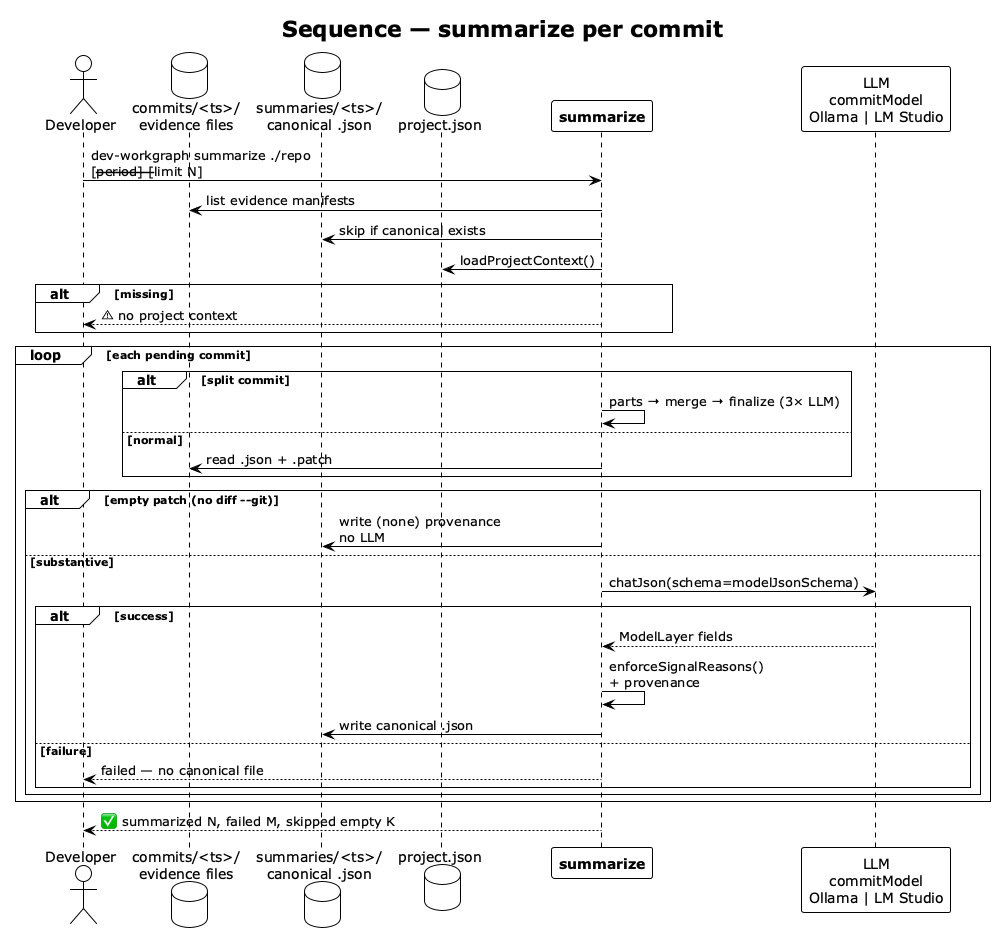

The diagram above was rendered by PlantUML. Its source (embedded in the PNG):
@startuml summarize-sequence
!theme plain
skinparam shadowing false

title Sequence — **summarize** per commit

actor "Developer" as DEV
database "commits/<ts>/\nevidence files" as COMM
database "summaries/<ts>/\ncanonical .json" as SUMM
database "project.json" as PJ
participant "**summarize**" as SUM
participant "LLM\ncommitModel\nOllama | LM Studio" as LLM

DEV -> SUM : dev-workgraph summarize ./repo\n[--period] [--limit N]

SUM -> COMM : list evidence manifests
SUM -> SUMM : skip if canonical exists
SUM -> PJ : loadProjectContext()
alt missing
  SUM --> DEV : ⚠ no project context
end

loop each pending commit
  alt split commit
    SUM -> SUM : parts → merge → finalize (3× LLM)
  else normal
    SUM -> COMM : read .json + .patch
  end

  alt empty patch (no diff --git)
    SUM -> SUMM : write (none) provenance\nno LLM
  else substantive
    SUM -> LLM : chatJson(schema=modelJsonSchema)
    alt success
      LLM --> SUM : ModelLayer fields
      SUM -> SUM : enforceSignalReasons()\n+ provenance
      SUM -> SUMM : write canonical .json
    else failure
      SUM --> DEV : failed — no canonical file
    end
  end
end

SUM --> DEV : ✅ summarized N, failed M, skipped empty K

@enduml